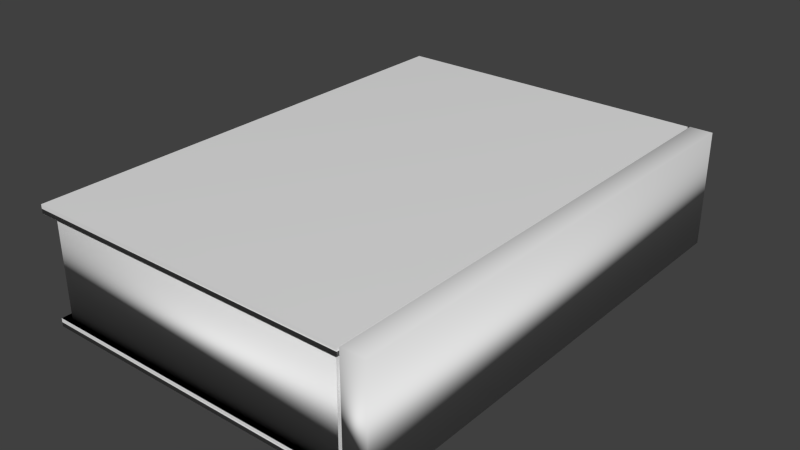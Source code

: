 # Source: book.blend  (saved by Blender 2.75.0; exported with 4.5.12 LTS)
import bpy
from mathutils import Matrix  # noqa: F401  (used for matrix-valued properties, if any)

bpy.ops.wm.read_factory_settings(use_empty=True)
scene = bpy.context.scene
scene.name = 'Scene'

# ---- collections
col_collection_1 = bpy.data.collections.new('Collection 1'); scene.collection.children.link(col_collection_1)

# ---- world
world_world = bpy.data.worlds.new('World'); scene.world = world_world
world_world.color = (0.05088, 0.05088, 0.05088)
world_world.use_sun_shadow = False
world_world.sun_shadow_jitter_overblur = 0.0
world_world.cycles.sampling_method = 'MANUAL'
world_world.cycles.sample_map_resolution = 256

# ---- meshes
me_cube_003 = bpy.data.meshes.new('Cube.003')
me_cube_003.from_pydata([(-0.07041, -1.0, -1.129), (-0.07041, -1.0, 1.129), (-0.07041, 1.0, -1.129), (-0.07041, 1.0, 1.129), (0.07041, -1.0, -1.129), (0.07041, -1.0, 1.129), (0.07041, 1.0, -1.129), (0.07041, 1.0, 1.129)], [], [(1, 3, 2, 0), (3, 7, 6, 2), (7, 5, 4, 6), (5, 1, 0, 4), (0, 2, 6, 4), (5, 7, 3, 1)])
me_cube_003.polygons.foreach_set('use_smooth', [True] * 6)
me_cube_003.use_remesh_preserve_volume = False
me_cube_003.use_remesh_preserve_attributes = False
me_cube_003.use_mirror_vertex_groups = False
me_cube_003.update()
me_cube_006 = bpy.data.meshes.new('Cube.006')
me_cube_006.from_pydata([(0.9739, -1.0, 1.06), (0.9779, -1.0, 24.98), (0.9739, 1.0, 1.06), (0.9779, 1.0, 24.98), (-1.0, -1.0, 1.0), (-1.0, 1.0, 1.0), (0.9732, -1.0, 1.0), (0.9732, 1.0, 1.0), (-1.019, -1.0, 24.96), (-1.019, 1.0, 24.96), (0.9809, -1.0, 24.96), (0.9809, 1.0, 24.96)], [], [(1, 3, 2, 0), (6, 7, 5, 4), (8, 9, 11, 10)])
me_cube_006.polygons.foreach_set('use_smooth', [True] * 3)
_uv = me_cube_006.uv_layers.new(name='UVMap')
_uv.uv.foreach_set('vector', [0.0, 0.0, 0.0, 0.0, 0.0, 0.0, 0.0, 0.0, 0.0, 0.0, 0.0, 0.0, 0.0, 0.0, 0.0, 0.0, 0.0, 0.0, 0.0, 0.0, 0.0, 0.0, 0.0, 0.0])
me_cube_006.use_remesh_preserve_volume = False
me_cube_006.use_remesh_preserve_attributes = False
me_cube_006.use_mirror_vertex_groups = False
me_cube_006.update()
me_cube = bpy.data.meshes.new('Cube')
me_cube.from_pydata([(-1.0, -1.0, -1.0), (-1.0, -1.0, 1.0), (-1.0, 1.0, -1.0), (-1.0, 1.0, 1.0), (1.0, -1.0, -1.0), (1.0, -1.0, 1.0), (1.0, 1.0, -1.0), (1.0, 1.0, 1.0)], [], [(1, 3, 2, 0), (3, 7, 6, 2), (7, 5, 4, 6), (5, 1, 0, 4), (0, 2, 6, 4), (5, 7, 3, 1)])
me_cube.polygons.foreach_set('use_smooth', [True] * 6)
_uv = me_cube.uv_layers.new(name='UVMap')
_uv.uv.foreach_set('vector', [0.0, 0.0, 0.0, 0.0, 0.0, 0.0, 0.0, 0.0, 0.0, 0.0, 0.0, 0.0, 0.0, 0.0, 0.0, 0.0, 0.0, 0.0, 0.0, 0.0, 0.0, 0.0, 0.0, 0.0, 0.0, 0.0, 0.0, 0.0, 0.0, 0.0, 0.0, 0.0, 0.0, 0.0, 0.0, 0.0, 0.0, 0.0, 0.0, 0.0, -0.01384, -0.00132, 1.014, -0.001321, 1.014, 0.9911, -0.01384, 0.9911])
me_cube.use_remesh_preserve_volume = False
me_cube.use_remesh_preserve_attributes = False
me_cube.use_mirror_vertex_groups = False
me_cube.update()
me_cube_002 = bpy.data.meshes.new('Cube.002')
me_cube_002.from_pydata([(-1.0, -1.0, -1.0), (-1.0, -1.0, 1.0), (-1.0, 1.0, -1.0), (-1.0, 1.0, 1.0), (1.0, -1.0, -1.0), (1.0, -1.0, 1.0), (1.0, 1.0, -1.0), (1.0, 1.0, 1.0)], [], [(1, 3, 2, 0), (3, 7, 6, 2), (7, 5, 4, 6), (5, 1, 0, 4), (0, 2, 6, 4), (5, 7, 3, 1)])
me_cube_002.polygons.foreach_set('use_smooth', [True] * 6)
_uv = me_cube_002.uv_layers.new(name='UVMap')
_uv.uv.foreach_set('vector', [0.0, 0.0, 0.0, 0.0, 0.0, 0.0, 0.0, 0.0, 0.0, 0.0, 0.0, 0.0, 0.0, 0.0, 0.0, 0.0, 0.0, 0.0, 0.0, 0.0, 0.0, 0.0, 0.0, 0.0, 0.0, 0.0, 0.0, 0.0, 0.0, 0.0, 0.0, 0.0, 0.007375, 0.9947, 8.213e-05, 8.213e-05, 0.9999, 8.213e-05, 0.9926, 0.9947, 0.0, 0.0, 0.0, 0.0, 0.0, 0.0, 0.0, 0.0])
me_cube_002.use_remesh_preserve_volume = False
me_cube_002.use_remesh_preserve_attributes = False
me_cube_002.use_mirror_vertex_groups = False
me_cube_002.update()
me_cube_001 = bpy.data.meshes.new('Cube.001')
me_cube_001.from_pydata([(-0.9766, -0.9887, -0.9779), (-0.9766, -0.9887, 0.9779), (-0.9766, 0.9887, -0.9779), (-0.9766, 0.9887, 0.9779), (0.9766, -0.9887, -0.9779), (0.9766, -0.9887, 0.9779), (0.9766, 0.9887, -0.9779), (0.9766, 0.9887, 0.9779)], [], [(1, 3, 2, 0), (3, 7, 6, 2), (7, 5, 4, 6), (5, 1, 0, 4), (0, 2, 6, 4), (5, 7, 3, 1)])
me_cube_001.polygons.foreach_set('use_smooth', [True] * 6)
_uv = me_cube_001.uv_layers.new(name='UVMap')
_uv.uv.foreach_set('vector', [8.168e-05, 8.168e-05, 0.9999, 8.168e-05, 0.9999, 0.9873, 0.01467, 0.9922, 0.9986, 0.9999, 9.992e-05, 0.9999, 9.992e-05, 9.992e-05, 0.9986, 9.992e-05, 0.9999, 0.989, 9.943e-05, 0.989, 9.946e-05, 9.943e-05, 0.9999, 9.943e-05, 0.9986, 0.9999, 0.0001, 0.9999, 9.992e-05, 9.998e-05, 0.9986, 9.992e-05, 0.014, 0.9334, 0.06075, 0.9334, 0.06075, 0.9796, 0.014, 0.9796, 0.07334, 0.9533, 0.09984, 0.9533, 0.09984, 0.9795, 0.07334, 0.9795])
me_cube_001.use_remesh_preserve_volume = False
me_cube_001.use_remesh_preserve_attributes = False
me_cube_001.use_mirror_vertex_groups = False
me_cube_001.update()

# ---- objects
ob_hinge = bpy.data.objects.new('hinge', me_cube_003)
ob_cover_inside = bpy.data.objects.new('cover_Inside', me_cube_006)
ob_front_cover = bpy.data.objects.new('front_cover', me_cube)
ob_back_cover = bpy.data.objects.new('back_cover', me_cube_002)
ob_pages = bpy.data.objects.new('pages', me_cube_001)

# ---- transforms, parenting, visibility, modifiers, constraints
ob_hinge.location = (0.0, 0.0, 0.0)
ob_hinge.scale = (0.5227, 0.7837, 0.1647)
ob_hinge.lineart.crease_threshold = 0.0
ob_cover_inside.parent = ob_hinge
ob_cover_inside.matrix_parent_inverse = Matrix(((1.913, 0.0, 0.0, 0.0), (0.0, 1.276, 0.0, 0.0), (0.0, 0.0, 6.073, 0.0), (0.0, 0.0, 0.0, 1.0)))
ob_cover_inside.location = (-0.5571, 4.657e-10, -0.173)
ob_cover_inside.scale = (0.5227, 0.7837, 0.01325)
ob_cover_inside.lineart.crease_threshold = 0.0
ob_front_cover.parent = ob_hinge
ob_front_cover.matrix_parent_inverse = Matrix(((1.913, 0.0, 0.0, 0.0), (0.0, 1.276, 0.0, 0.0), (0.0, 0.0, 6.073, 0.0), (0.0, 0.0, 0.0, 1.0)))
ob_front_cover.location = (-0.5671, 4.657e-10, 0.171)
ob_front_cover.scale = (0.5227, 0.7837, 0.01325)
ob_front_cover.lineart.crease_threshold = 0.0
ob_back_cover.parent = ob_hinge
ob_back_cover.matrix_parent_inverse = Matrix(((1.913, 0.0, 0.0, 0.0), (0.0, 1.276, 0.0, 0.0), (0.0, 0.0, 6.073, 0.0), (0.0, 0.0, 0.0, 1.0)))
ob_back_cover.location = (-0.5571, 4.657e-10, -0.173)
ob_back_cover.scale = (0.5227, 0.7837, 0.01325)
ob_back_cover.lineart.crease_threshold = 0.0
ob_pages.parent = ob_hinge
ob_pages.matrix_parent_inverse = Matrix(((1.913, 0.0, 0.0, 0.0), (0.0, 1.276, 0.0, 0.0), (0.0, 0.0, 6.073, 0.0), (0.0, 0.0, 0.0, 1.0)))
ob_pages.location = (-0.5513, 4.657e-10, 0.0006443)
ob_pages.scale = (0.514, 0.7759, 0.1647)
ob_pages.lineart.crease_threshold = 0.0

# ---- collection membership
col_collection_1.objects.link(ob_hinge)
col_collection_1.objects.link(ob_cover_inside)
col_collection_1.objects.link(ob_front_cover)
col_collection_1.objects.link(ob_back_cover)
col_collection_1.objects.link(ob_pages)

# ---- scene / render settings (as saved in the file)
scene.frame_start = 1; scene.frame_end = 250; scene.frame_set(1)
scene.render.engine = 'BLENDER_EEVEE_NEXT'
scene.render.resolution_percentage = 50
scene.render.dither_intensity = 0.0
scene.cycles.use_denoising = False
scene.cycles.samples = 10
scene.cycles.sampling_pattern = 'TABULATED_SOBOL'
scene.cycles.light_sampling_threshold = 0.0
scene.cycles.use_adaptive_sampling = False
scene.cycles.use_light_tree = False
scene.cycles.blur_glossy = 0.0
scene.cycles.pixel_filter_type = 'GAUSSIAN'
scene.cycles.sample_clamp_indirect = 0.0
scene.view_settings.view_transform = 'Standard'
bpy.context.view_layer.update()

# ---- added for rendering (the .blend has no active camera and no usable light): camera, sun
cam_auto = bpy.data.cameras.new('AutoCamera')
cam_auto.lens = 50.0
cam_auto.sensor_width = 36.0
cam_auto.clip_end = 1000.0
ob_auto_camera = bpy.data.objects.new('AutoCamera', cam_auto)
scene.collection.objects.link(ob_auto_camera)
ob_auto_camera.location = (1.29229, -2.1825, 1.45481)
ob_auto_camera.rotation_euler = (1.09748, -7.21219e-08, 0.694738)
scene.camera = ob_auto_camera
light_auto_sun = bpy.data.lights.new('AutoSun', 'SUN')
light_auto_sun.energy = 3.0
light_auto_sun.angle = 0.0523599
ob_auto_sun = bpy.data.objects.new('AutoSun', light_auto_sun)
scene.collection.objects.link(ob_auto_sun)
ob_auto_sun.rotation_euler = (0.872665, 0.174533, 0.523599)
bpy.context.view_layer.update()
